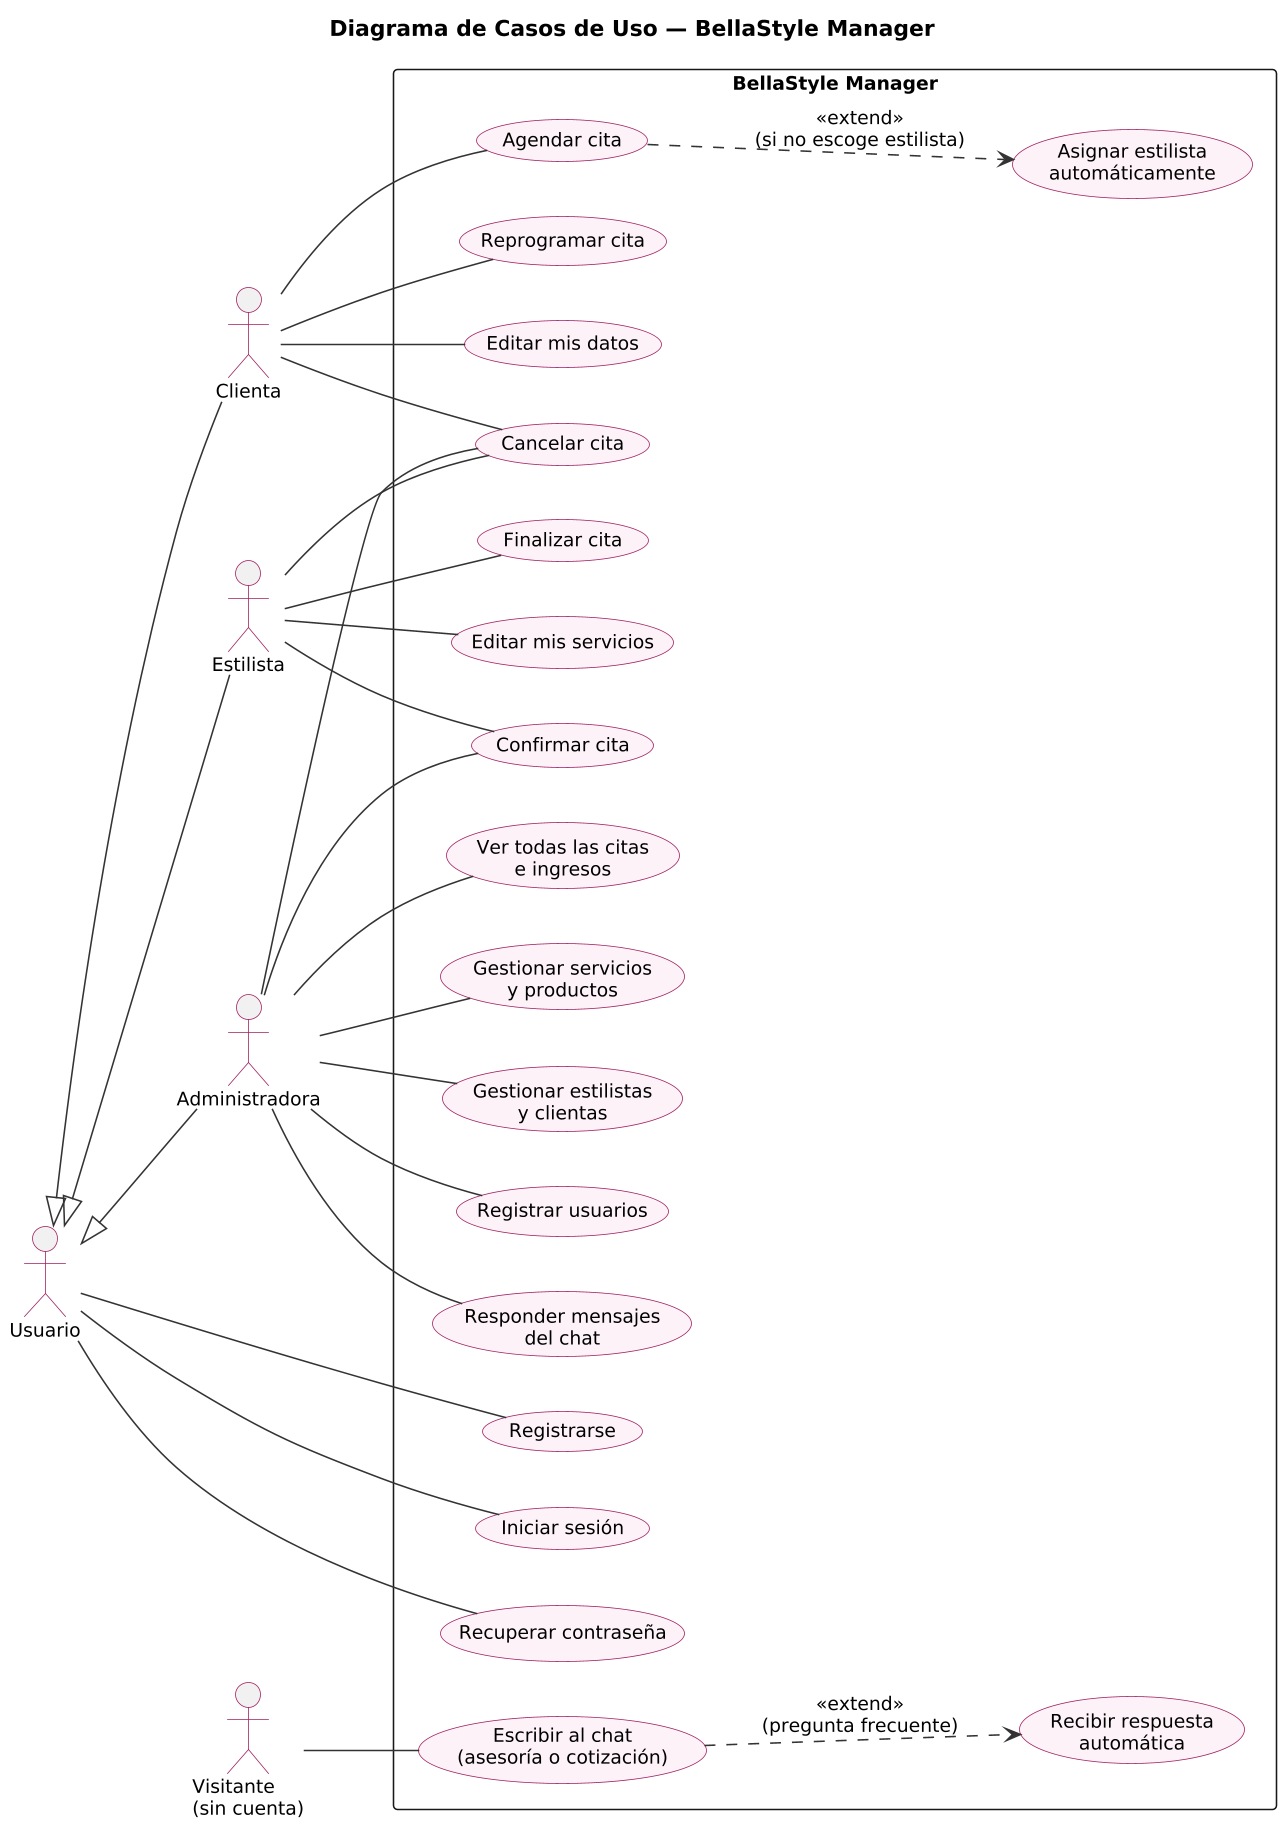

The diagram above was rendered by PlantUML. Its source (embedded in the PNG):
@startuml Casos_de_Uso
skinparamlocked dpi 150
title Diagrama de Casos de Uso — BellaStyle Manager
left to right direction
skinparam shadowing false
skinparam defaultFontName Arial
skinparam defaultFontSize 12
skinparam packageStyle rectangle
skinparam usecase {
  BackgroundColor #FDF2F8
  BorderColor #A01F5F
}
skinparam actorBorderColor #A01F5F
skinparam arrowColor #333333

actor "Usuario" as U
actor "Clienta" as C
actor "Estilista" as E
actor "Administradora" as A
actor "Visitante\n(sin cuenta)" as V
C -up-|> U
E -up-|> U
A -up-|> U

rectangle "BellaStyle Manager" {
  usecase "Registrarse" as UC_REG
  usecase "Iniciar sesión" as UC_LOG
  usecase "Recuperar contraseña" as UC_REC

  usecase "Agendar cita" as UC_AGE
  usecase "Asignar estilista\nautomáticamente" as UC_ASI
  usecase "Reprogramar cita" as UC_REP
  usecase "Cancelar cita" as UC_CAN
  usecase "Editar mis datos" as UC_DAT

  usecase "Confirmar cita" as UC_EST
  usecase "Finalizar cita" as UC_FIN
  usecase "Editar mis servicios" as UC_MSV

  usecase "Ver todas las citas\ne ingresos" as UC_VER
  usecase "Gestionar servicios\ny productos" as UC_GSP
  usecase "Gestionar estilistas\ny clientas" as UC_GEC
  usecase "Registrar usuarios" as UC_RUS
  usecase "Responder mensajes\ndel chat" as UC_RCH

  usecase "Escribir al chat\n(asesoría o cotización)" as UC_CHA
  usecase "Recibir respuesta\nautomática" as UC_BOT
}

U -- UC_REG
U -- UC_LOG
U -- UC_REC

C -- UC_AGE
C -- UC_REP
C -- UC_CAN
C -- UC_DAT
UC_AGE ..> UC_ASI : <<extend>>\n(si no escoge estilista)

E -- UC_EST
E -- UC_FIN
E -- UC_CAN
E -- UC_MSV

A -- UC_VER
A -- UC_EST
A -- UC_CAN
A -- UC_GSP
A -- UC_GEC
A -- UC_RUS
A -- UC_RCH

V -- UC_CHA
UC_CHA ..> UC_BOT : <<extend>>\n(pregunta frecuente)
@enduml